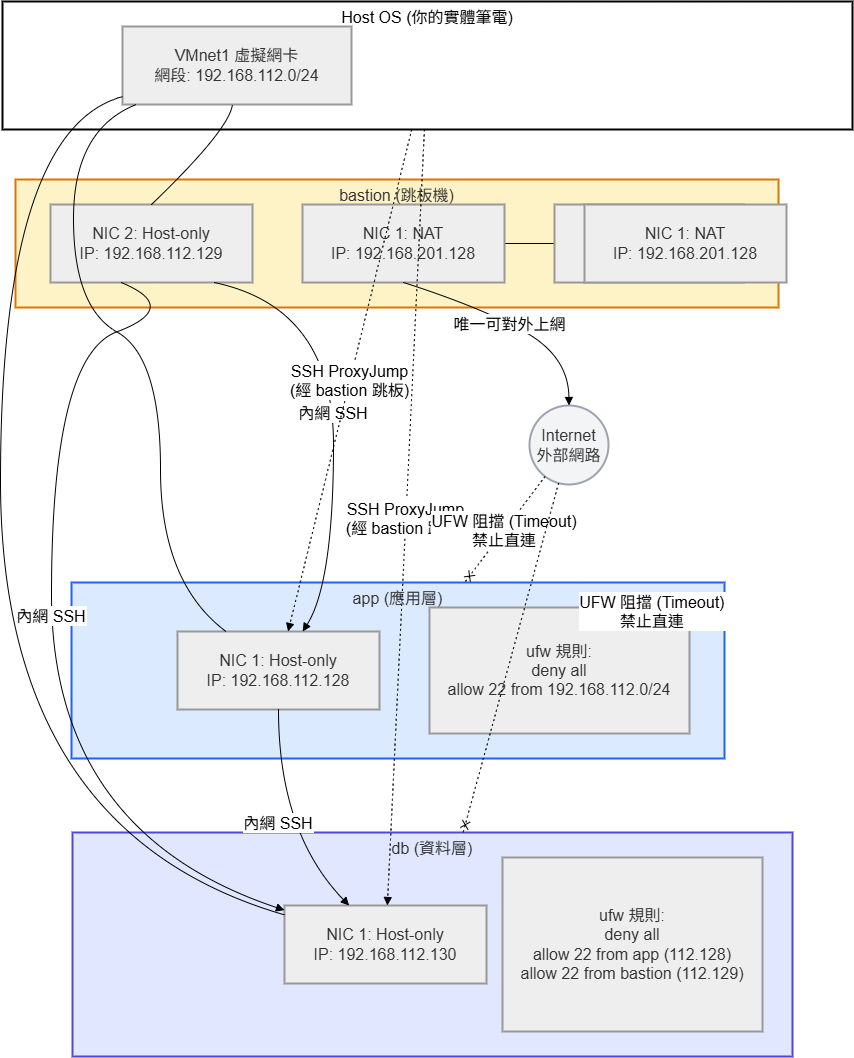

The diagram above was exported from draw.io. Its source (the exported page's mxGraphModel, read from the mxfile embedded in the PNG):
<mxGraphModel dx="1258" dy="911" grid="1" gridSize="10" guides="1" tooltips="1" connect="1" arrows="1" fold="1" page="1" pageScale="1" pageWidth="827" pageHeight="1169" math="0" shadow="0" adaptiveColors="simple">
  <root>
    <mxCell id="0" />
    <mxCell id="1" parent="0" />
    <mxCell id="O8G13C2Tmsdeo-Algzw2-1" parent="1" style="whiteSpace=wrap;strokeWidth=2;fillColor=#e0e7ff;strokeColor=#4f46e5;fontColor=light-dark(#333333,#cccccc);verticalAlign=top;fontSize=16;" value="db (資料層)" vertex="1">
      <mxGeometry height="224" width="720" x="180" y="851" as="geometry" />
    </mxCell>
    <mxCell id="O8G13C2Tmsdeo-Algzw2-2" parent="1" style="whiteSpace=wrap;strokeWidth=2;fillColor=#dbeafe;strokeColor=#2563eb;fontColor=light-dark(#333333,#cccccc);verticalAlign=top;fontSize=16;" value="app (應用層)" vertex="1">
      <mxGeometry height="176" width="653" x="179" y="601" as="geometry" />
    </mxCell>
    <mxCell id="O8G13C2Tmsdeo-Algzw2-3" parent="1" style="whiteSpace=wrap;strokeWidth=2;fillColor=#fef3c7;strokeColor=#d97706;fontColor=light-dark(#333333,#cccccc);verticalAlign=top;fontSize=16;" value="bastion (跳板機)" vertex="1">
      <mxGeometry height="128" width="763" x="123" y="198" as="geometry" />
    </mxCell>
    <mxCell id="O8G13C2Tmsdeo-Algzw2-4" parent="1" style="whiteSpace=wrap;strokeWidth=2;verticalAlign=top;fontSize=16;" value="Host OS (你的實體筆電)" vertex="1">
      <mxGeometry height="128" width="850" x="110" y="20" as="geometry" />
    </mxCell>
    <mxCell id="O8G13C2Tmsdeo-Algzw2-5" parent="1" style="whiteSpace=wrap;strokeWidth=2;fillColor=light-dark(#eeeeee,#1f2020);strokeColor=light-dark(#999999,#cccccc);fontColor=light-dark(#333333,#cccccc);fontSize=16;" value="VMnet1 虛擬網卡&#10;網段: 192.168.112.0/24" vertex="1">
      <mxGeometry height="78" width="229" x="230" y="45" as="geometry" />
    </mxCell>
    <mxCell id="O8G13C2Tmsdeo-Algzw2-26" edge="1" parent="1" source="O8G13C2Tmsdeo-Algzw2-6" style="edgeStyle=orthogonalEdgeStyle;rounded=0;orthogonalLoop=1;jettySize=auto;html=1;fontSize=16;" target="O8G13C2Tmsdeo-Algzw2-25" value="">
      <mxGeometry relative="1" as="geometry" />
    </mxCell>
    <mxCell id="O8G13C2Tmsdeo-Algzw2-6" parent="1" style="whiteSpace=wrap;strokeWidth=2;fillColor=light-dark(#eeeeee,#1f2020);strokeColor=light-dark(#999999,#cccccc);fontColor=light-dark(#333333,#cccccc);fontSize=16;" value="NIC 1: NAT&#10;IP: 192.168.201.128" vertex="1">
      <mxGeometry height="78" width="202" x="410" y="223" as="geometry" />
    </mxCell>
    <mxCell id="O8G13C2Tmsdeo-Algzw2-7" parent="1" style="whiteSpace=wrap;strokeWidth=2;fillColor=light-dark(#eeeeee,#1f2020);strokeColor=light-dark(#999999,#cccccc);fontColor=light-dark(#333333,#cccccc);fontSize=16;" value="NIC 2: Host-only&#10;IP: 192.168.112.129" vertex="1">
      <mxGeometry height="78" width="202" x="158" y="223" as="geometry" />
    </mxCell>
    <mxCell id="O8G13C2Tmsdeo-Algzw2-8" parent="1" style="whiteSpace=wrap;strokeWidth=2;fillColor=light-dark(#eeeeee,#1f2020);strokeColor=light-dark(#999999,#cccccc);fontColor=light-dark(#333333,#cccccc);fontSize=16;" value="ufw 規則:&#10;allow 22 from any" vertex="1">
      <mxGeometry height="78" width="189" x="662" y="223" as="geometry" />
    </mxCell>
    <mxCell id="O8G13C2Tmsdeo-Algzw2-9" parent="1" style="whiteSpace=wrap;strokeWidth=2;fillColor=light-dark(#eeeeee,#1f2020);strokeColor=light-dark(#999999,#cccccc);fontColor=light-dark(#333333,#cccccc);fontSize=16;" value="NIC 1: Host-only&#10;IP: 192.168.112.128" vertex="1">
      <mxGeometry height="78" width="202" x="285" y="650" as="geometry" />
    </mxCell>
    <mxCell id="O8G13C2Tmsdeo-Algzw2-10" parent="1" style="whiteSpace=wrap;strokeWidth=2;fillColor=light-dark(#eeeeee,#1f2020);strokeColor=light-dark(#999999,#cccccc);fontColor=light-dark(#333333,#cccccc);fontSize=16;" value="ufw 規則:&#10;deny all&#10;allow 22 from 192.168.112.0/24" vertex="1">
      <mxGeometry height="126" width="260" x="537" y="626" as="geometry" />
    </mxCell>
    <mxCell id="O8G13C2Tmsdeo-Algzw2-11" parent="1" style="whiteSpace=wrap;strokeWidth=2;fillColor=light-dark(#eeeeee,#1f2020);strokeColor=light-dark(#999999,#cccccc);fontColor=light-dark(#333333,#cccccc);fontSize=16;" value="NIC 1: Host-only&#10;IP: 192.168.112.130" vertex="1">
      <mxGeometry height="78" width="202" x="392" y="924" as="geometry" />
    </mxCell>
    <mxCell id="O8G13C2Tmsdeo-Algzw2-12" parent="1" style="whiteSpace=wrap;strokeWidth=2;fillColor=light-dark(#eeeeee,#1f2020);strokeColor=light-dark(#999999,#cccccc);fontColor=light-dark(#333333,#cccccc);fontSize=16;" value="ufw 規則:&#10;deny all&#10;allow 22 from app (112.128)&#10;allow 22 from bastion (112.129)" vertex="1">
      <mxGeometry height="174" width="260" x="610" y="876" as="geometry" />
    </mxCell>
    <mxCell id="O8G13C2Tmsdeo-Algzw2-13" parent="1" style="ellipse;aspect=fixed;strokeWidth=2;whiteSpace=wrap;fillColor=#f3f4f6;strokeColor=#9ca3af;fontColor=light-dark(#333333,#cccccc);fontSize=16;" value="Internet&#10;外部網路" vertex="1">
      <mxGeometry height="79" width="79" x="637" y="424" as="geometry" />
    </mxCell>
    <mxCell id="O8G13C2Tmsdeo-Algzw2-14" edge="1" parent="1" source="O8G13C2Tmsdeo-Algzw2-6" style="curved=1;startArrow=none;endArrow=block;exitX=0.5;exitY=1;entryX=0.5;entryY=0;rounded=0;fontSize=16;" target="O8G13C2Tmsdeo-Algzw2-13" value="唯一可對外上網">
      <mxGeometry relative="1" as="geometry">
        <Array as="points">
          <mxPoint x="589" y="326" />
          <mxPoint x="676" y="375" />
        </Array>
      </mxGeometry>
    </mxCell>
    <mxCell id="O8G13C2Tmsdeo-Algzw2-15" edge="1" parent="1" source="O8G13C2Tmsdeo-Algzw2-5" style="curved=1;startArrow=none;endArrow=none;exitX=0.48;exitY=1;entryX=0.5;entryY=0;rounded=0;fontSize=16;" target="O8G13C2Tmsdeo-Algzw2-7" value="">
      <mxGeometry relative="1" as="geometry">
        <Array as="points">
          <mxPoint x="337" y="148" />
        </Array>
      </mxGeometry>
    </mxCell>
    <mxCell id="O8G13C2Tmsdeo-Algzw2-16" edge="1" parent="1" source="O8G13C2Tmsdeo-Algzw2-5" style="curved=1;startArrow=none;endArrow=none;exitX=0.06;exitY=1;entryX=0.24;entryY=0;rounded=0;fontSize=16;" target="O8G13C2Tmsdeo-Algzw2-9" value="">
      <mxGeometry relative="1" as="geometry">
        <Array as="points">
          <mxPoint x="181" y="148" />
          <mxPoint x="181" y="326" />
          <mxPoint x="268" y="375" />
          <mxPoint x="268" y="601" />
        </Array>
      </mxGeometry>
    </mxCell>
    <mxCell id="O8G13C2Tmsdeo-Algzw2-17" edge="1" parent="1" source="O8G13C2Tmsdeo-Algzw2-5" style="curved=1;startArrow=none;endArrow=none;exitX=0;exitY=0.9;entryX=0;entryY=0.12;rounded=0;fontSize=16;" target="O8G13C2Tmsdeo-Algzw2-11" value="">
      <mxGeometry relative="1" as="geometry">
        <Array as="points">
          <mxPoint x="108" y="148" />
          <mxPoint x="108" y="851" />
        </Array>
      </mxGeometry>
    </mxCell>
    <mxCell id="O8G13C2Tmsdeo-Algzw2-18" edge="1" parent="1" source="O8G13C2Tmsdeo-Algzw2-7" style="curved=1;startArrow=none;endArrow=block;exitX=0.81;exitY=1;entryX=0.62;entryY=0;rounded=0;fontSize=16;" target="O8G13C2Tmsdeo-Algzw2-9" value="內網 SSH">
      <mxGeometry relative="1" as="geometry">
        <Array as="points">
          <mxPoint x="441" y="326" />
          <mxPoint x="441" y="601" />
        </Array>
      </mxGeometry>
    </mxCell>
    <mxCell id="O8G13C2Tmsdeo-Algzw2-19" edge="1" parent="1" source="O8G13C2Tmsdeo-Algzw2-7" style="curved=1;startArrow=none;endArrow=block;exitX=0.35;exitY=1;entryX=0;entryY=0.06;rounded=0;fontSize=16;" target="O8G13C2Tmsdeo-Algzw2-11" value="內網 SSH">
      <mxGeometry relative="1" as="geometry">
        <Array as="points">
          <mxPoint x="289" y="326" />
          <mxPoint x="159" y="375" />
          <mxPoint x="159" y="851" />
        </Array>
      </mxGeometry>
    </mxCell>
    <mxCell id="O8G13C2Tmsdeo-Algzw2-20" edge="1" parent="1" source="O8G13C2Tmsdeo-Algzw2-9" style="curved=1;startArrow=none;endArrow=block;exitX=0.5;exitY=1;entryX=0.32;entryY=0;rounded=0;fontSize=16;" target="O8G13C2Tmsdeo-Algzw2-11" value="內網 SSH">
      <mxGeometry relative="1" as="geometry">
        <Array as="points">
          <mxPoint x="386" y="851" />
        </Array>
      </mxGeometry>
    </mxCell>
    <mxCell id="O8G13C2Tmsdeo-Algzw2-21" edge="1" parent="1" source="O8G13C2Tmsdeo-Algzw2-4" style="curved=1;dashed=1;dashPattern=2 3;startArrow=none;endArrow=block;rounded=0;fontSize=16;" target="O8G13C2Tmsdeo-Algzw2-9" value="SSH ProxyJump&#10;(經 bastion 跳板)">
      <mxGeometry relative="1" as="geometry">
        <Array as="points" />
      </mxGeometry>
    </mxCell>
    <mxCell id="O8G13C2Tmsdeo-Algzw2-22" edge="1" parent="1" source="O8G13C2Tmsdeo-Algzw2-4" style="curved=1;dashed=1;dashPattern=2 3;startArrow=none;endArrow=block;rounded=0;fontSize=16;" target="O8G13C2Tmsdeo-Algzw2-11" value="SSH ProxyJump&#10;(經 bastion 跳板)">
      <mxGeometry relative="1" as="geometry">
        <Array as="points" />
      </mxGeometry>
    </mxCell>
    <mxCell id="O8G13C2Tmsdeo-Algzw2-23" edge="1" parent="1" source="O8G13C2Tmsdeo-Algzw2-13" style="curved=1;dashed=1;dashPattern=2 3;startArrow=none;endArrow=cross;rounded=0;fontSize=16;" target="O8G13C2Tmsdeo-Algzw2-2" value="UFW 阻擋 (Timeout)&#10;禁止直連">
      <mxGeometry relative="1" as="geometry">
        <Array as="points" />
      </mxGeometry>
    </mxCell>
    <mxCell id="O8G13C2Tmsdeo-Algzw2-24" edge="1" parent="1" source="O8G13C2Tmsdeo-Algzw2-13" style="curved=1;dashed=1;dashPattern=2 3;startArrow=none;endArrow=cross;rounded=0;fontSize=16;" target="O8G13C2Tmsdeo-Algzw2-1" value="UFW 阻擋 (Timeout)&#10;禁止直連">
      <mxGeometry relative="1" x="-0.453" y="124" as="geometry">
        <mxPoint as="offset" />
        <Array as="points" />
      </mxGeometry>
    </mxCell>
    <mxCell id="O8G13C2Tmsdeo-Algzw2-25" parent="1" style="whiteSpace=wrap;strokeWidth=2;fillColor=light-dark(#eeeeee,#1f2020);strokeColor=light-dark(#999999,#cccccc);fontColor=light-dark(#333333,#cccccc);fontSize=16;" value="NIC 1: NAT&#10;IP: 192.168.201.128" vertex="1">
      <mxGeometry height="78" width="202" x="692" y="223" as="geometry" />
    </mxCell>
  </root>
</mxGraphModel>